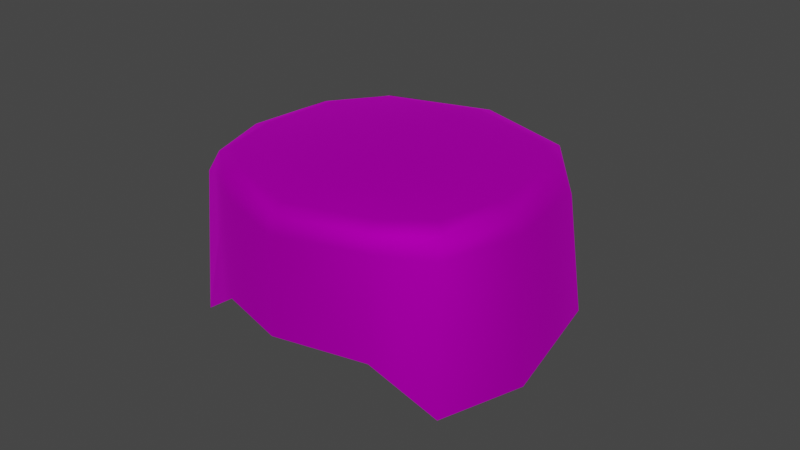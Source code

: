 # Source: Wig_Bob_Hair_Fresh.blend  (saved by Blender 4.1.24; exported with 4.5.12 LTS)
import bpy
from mathutils import Matrix  # noqa: F401  (used for matrix-valued properties, if any)

bpy.ops.wm.read_factory_settings(use_empty=True)
scene = bpy.context.scene
scene.name = 'Scene'

# ---- collections
col_collection = bpy.data.collections.new('Collection'); scene.collection.children.link(col_collection)

# ---- images (referenced by path relative to the original .blend; pixels are not part of the script)
import os
ASSET_DIR = os.environ.get("B2B_ASSET_DIR", "")  # directory of the original .blend (textures are referenced by path, not embedded)
HERE = os.path.dirname(os.path.abspath(__file__))  # packed textures are extracted next to this script under _unpacked/

def load_image(name, relpath, width, height, colorspace="sRGB"):
    """Load a texture the original file referenced (path relative to the .blend, or extracted next to this script)."""
    p = next((c for c in (os.path.join(HERE, relpath), os.path.join(ASSET_DIR, relpath)) if relpath and os.path.exists(c)), "")
    if p:
        img = bpy.data.images.load(p, check_existing=True)
        img.name = name
    else:  # same state as the original file: an image datablock whose file is absent (Cycles renders it pink)
        img = bpy.data.images.new(name, width, height)
        img.source = "FILE"
        img.filepath = "//" + (relpath or name)
    img.colorspace_settings.name = colorspace
    return img
img_f_haircurly_long_png = load_image('F_HairCurly_Long.png', 'F_HairCurly_Long.png', 1024, 1024, 'sRGB')

# ---- materials (node trees are filled in below, after node groups)
mat_10___default_001 = bpy.data.materials.new('10 - Default.001')
mat_10___default_001.use_transparent_shadow = False
mat_10___default_001.diffuse_color = (0.5882, 0.5882, 0.5882, 1.0)
mat_10___default_001.roughness = 0.8586
mat_10___default_001.specular_intensity = 0.0
mat_10___default_001.metallic = 1.0

# ---- material node trees
mat_10___default_001.use_nodes = True; mat_10___default_001.node_tree.nodes.clear()
_N = mat_10___default_001.node_tree.nodes; _L = mat_10___default_001.node_tree.links
n0 = _N.new('ShaderNodeBsdfPrincipled'); n0.name = 'Principled BSDF'; n0.location = (10, 300)
n0.distribution = 'GGX'
n0.subsurface_method = 'BURLEY'
n0.inputs[1].default_value = 1.0
n0.inputs[2].default_value = 0.8586
n0.inputs[3].default_value = 1.45
n0.inputs[13].default_value = 0.0
n0.inputs[27].default_value = (0.0, 0.0, 0.0, 1.0)
n1 = _N.new('ShaderNodeOutputMaterial'); n1.name = 'Material Output'; n1.location = (300, 300)
n2 = _N.new('ShaderNodeNormalMap'); n2.name = 'Normal Map'; n2.location = (-300, -300)
n2.label = 'Normal/Map'
n3 = _N.new('ShaderNodeTexImage'); n3.name = 'Image Texture'; n3.location = (-300, 600)
n3.image = img_f_haircurly_long_png
_L.new(n0.outputs[0], n1.inputs[0])
_L.new(n2.outputs[0], n0.inputs[5])
_L.new(n3.outputs[0], n0.inputs[0])
n1.is_active_output = True

# ---- world
world_world = bpy.data.worlds.new('World'); scene.world = world_world
world_world.use_nodes = True; world_world.node_tree.nodes.clear()
_N = world_world.node_tree.nodes; _L = world_world.node_tree.links
n0 = _N.new('ShaderNodeOutputWorld'); n0.name = 'World Output'; n0.location = (300, 300)
n1 = _N.new('ShaderNodeBackground'); n1.name = 'Background'; n1.location = (10, 300)
n1.inputs[0].default_value = (0.05088, 0.05088, 0.05088, 1.0)
_L.new(n1.outputs[0], n0.inputs[0])
n0.is_active_output = True
world_world.color = (0.05088, 0.05088, 0.05088)
world_world.use_sun_shadow = False
world_world.sun_shadow_jitter_overblur = 0.0

# ---- meshes
me_mesh_002 = bpy.data.meshes.new('Mesh.002')
me_mesh_002.from_pydata([(-1.719, -1.43, 0.01005), (-1.933, -0.3913, 1.789), (-2.06, -0.3846, 0.01509), (-1.651, -1.326, 1.789), (-1.815, 0.7407, 1.792), (-1.89, 0.9689, 0.2587), (-1.243, 1.452, 1.792), (-1.294, 1.718, 0.3009), (-0.0002703, 1.84, 1.793), (-0.0002703, 2.126, 0.3428), (-0.0002703, 2.126, 0.3428), (1.242, 1.452, 1.792), (1.293, 1.718, 0.3009), (-0.0002703, 1.84, 1.793), (1.815, 0.7407, 1.792), (1.89, 0.9689, 0.2587), (1.932, -0.3913, 1.789), (2.06, -0.3846, 0.01509), (1.65, -1.326, 1.789), (1.718, -1.43, 0.01005), (1.008, -1.681, 1.796), (1.014, -1.685, 0.5245), (-0.0002697, -1.999, 1.793), (-0.0002697, -2.044, 0.623), (-1.014, -1.685, 0.5245), (-1.006, -1.681, 1.796), (-1.252, 1.358, 2.008), (-1.55, 0.5929, 2.08), (-1.171, 1.144, 2.08), (-1.749, 0.6865, 2.008), (1.588, -1.211, 2.009), (1.647, -0.3735, 2.079), (1.449, -1.097, 2.079), (1.861, -0.388, 2.007), (1.013, -1.655, 2.008), (0.9607, -1.471, 2.078), (1.252, 1.358, 2.008), (-0.0002702, 1.528, 2.081), (1.17, 1.144, 2.08), (-0.0002702, 1.751, 2.009), (-1.861, -0.388, 2.007), (-1.449, -1.097, 2.079), (-1.648, -0.3735, 2.079), (-1.589, -1.211, 2.009), (-0.0002702, 1.751, 2.009), (-0.0002702, 1.528, 2.081), (1.749, 0.6865, 2.008), (1.55, 0.5929, 2.08), (-0.0002697, -1.97, 2.007), (-0.0002697, -1.777, 2.078), (-0.9589, -1.471, 2.078), (-1.012, -1.655, 2.008), (-0.000152, 1.039, 2.165), (0.0002418, 0.488, 2.181), (-0.0003093, -0.3735, 2.197), (0.0002814, -1.005, 2.164)], [], [(0, 1, 2), (1, 0, 3), (2, 4, 5), (4, 2, 1), (5, 6, 7), (6, 5, 4), (7, 8, 9), (8, 7, 6), (10, 11, 12), (11, 10, 13), (12, 14, 15), (14, 12, 11), (15, 16, 17), (16, 15, 14), (17, 18, 19), (18, 17, 16), (20, 19, 18), (19, 20, 21), (21, 22, 23), (22, 21, 20), (22, 24, 23), (24, 22, 25), (25, 0, 24), (0, 25, 3), (26, 27, 28), (27, 26, 29), (30, 31, 32), (31, 30, 33), (34, 32, 35), (32, 34, 30), (36, 37, 38), (37, 36, 39), (40, 41, 42), (41, 40, 43), (29, 42, 27), (42, 29, 40), (44, 28, 45), (28, 44, 26), (46, 38, 47), (38, 46, 36), (33, 47, 31), (47, 33, 46), (48, 35, 49), (35, 48, 34), (48, 50, 51), (50, 48, 49), (43, 50, 41), (50, 43, 51), (6, 29, 26), (29, 6, 4), (18, 33, 30), (33, 18, 16), (20, 30, 34), (30, 20, 18), (11, 39, 36), (39, 11, 13), (1, 43, 40), (43, 1, 3), (4, 40, 29), (40, 4, 1), (8, 26, 44), (26, 8, 6), (14, 36, 46), (36, 14, 11), (16, 46, 33), (46, 16, 14), (22, 34, 48), (34, 22, 20), (22, 51, 25), (51, 22, 48), (3, 51, 43), (51, 3, 25), (45, 28, 52), (28, 53, 52), (53, 28, 27), (27, 54, 53), (54, 27, 42), (54, 41, 55), (41, 54, 42), (55, 50, 49), (50, 55, 41), (37, 52, 38), (38, 53, 47), (53, 38, 52), (47, 54, 31), (54, 47, 53), (54, 32, 31), (32, 54, 55), (55, 35, 32), (35, 55, 49)])
me_mesh_002.polygons.foreach_set('use_smooth', [True] * 90)
_uv = me_mesh_002.uv_layers.new(name='uvs_0')
_uv.uv.foreach_set('vector', [0.8381, 0.9569, 0.7317, 0.7049, 0.935, 0.7843, 0.7317, 0.7049, 0.8381, 0.9569, 0.6856, 0.8057, 0.935, 0.7843, 0.741, 0.5707, 0.9339, 0.5618, 0.741, 0.5707, 0.935, 0.7843, 0.7317, 0.7049, 0.9339, 0.5618, 0.712, 0.4651, 0.899, 0.4145, 0.712, 0.4651, 0.9339, 0.5618, 0.741, 0.5707, 0.899, 0.4145, 0.6404, 0.3185, 0.8274, 0.2447, 0.6404, 0.3185, 0.899, 0.4145, 0.712, 0.4651, 0.1787, 0.233, 0.286, 0.4574, 0.101, 0.4, 0.286, 0.4574, 0.1787, 0.233, 0.3629, 0.3135, 0.101, 0.4, 0.2532, 0.5619, 0.06076, 0.546, 0.2532, 0.5619, 0.101, 0.4, 0.286, 0.4574, 0.06076, 0.546, 0.2575, 0.6964, 0.05142, 0.7683, 0.2575, 0.6964, 0.06076, 0.546, 0.2532, 0.5619, 0.05142, 0.7683, 0.2999, 0.7988, 0.1419, 0.9444, 0.2999, 0.7988, 0.05142, 0.7683, 0.2575, 0.6964, 0.3686, 0.8449, 0.1419, 0.9444, 0.2999, 0.7988, 0.1419, 0.9444, 0.3686, 0.8449, 0.3013, 0.9849, 0.3013, 0.9849, 0.4913, 0.8811, 0.4889, 1.02, 0.4913, 0.8811, 0.3013, 0.9849, 0.3686, 0.8449, 0.4913, 0.8811, 0.6775, 0.9914, 0.4889, 1.02, 0.6775, 0.9914, 0.4913, 0.8811, 0.6149, 0.8491, 0.6149, 0.8491, 0.8381, 0.9569, 0.6775, 0.9914, 0.8381, 0.9569, 0.6149, 0.8491, 0.6856, 0.8057, 0.6844, 0.4764, 0.6926, 0.5691, 0.6585, 0.4943, 0.6926, 0.5691, 0.6844, 0.4764, 0.7177, 0.5681, 0.3074, 0.78, 0.294, 0.6795, 0.3174, 0.7637, 0.294, 0.6795, 0.3074, 0.78, 0.274, 0.6867, 0.3742, 0.8258, 0.3174, 0.7637, 0.3774, 0.8042, 0.3174, 0.7637, 0.3742, 0.8258, 0.3074, 0.78, 0.3132, 0.4697, 0.4494, 0.3789, 0.3384, 0.4886, 0.4494, 0.3789, 0.3132, 0.4697, 0.4113, 0.3394, 0.7156, 0.6947, 0.6695, 0.77, 0.6958, 0.6867, 0.6695, 0.77, 0.7156, 0.6947, 0.6789, 0.7867, 0.7177, 0.5681, 0.6958, 0.6867, 0.6926, 0.5691, 0.6958, 0.6867, 0.7177, 0.5681, 0.7156, 0.6947, 0.5911, 0.3426, 0.6585, 0.4943, 0.5515, 0.3808, 0.6585, 0.4943, 0.5911, 0.3426, 0.6844, 0.4764, 0.2766, 0.5601, 0.3384, 0.4886, 0.3017, 0.562, 0.3384, 0.4886, 0.2766, 0.5601, 0.3132, 0.4697, 0.274, 0.6867, 0.3017, 0.562, 0.294, 0.6795, 0.3017, 0.562, 0.274, 0.6867, 0.2766, 0.5601, 0.4917, 0.8651, 0.3774, 0.8042, 0.492, 0.8443, 0.3774, 0.8042, 0.4917, 0.8651, 0.3742, 0.8258, 0.4917, 0.8651, 0.6075, 0.8078, 0.6099, 0.8295, 0.6075, 0.8078, 0.4917, 0.8651, 0.492, 0.8443, 0.6789, 0.7867, 0.6075, 0.8078, 0.6695, 0.77, 0.6075, 0.8078, 0.6789, 0.7867, 0.6099, 0.8295, 0.712, 0.4651, 0.7177, 0.5681, 0.6844, 0.4764, 0.7177, 0.5681, 0.712, 0.4651, 0.741, 0.5707, 0.2999, 0.7988, 0.274, 0.6867, 0.3074, 0.78, 0.274, 0.6867, 0.2999, 0.7988, 0.2575, 0.6964, 0.3686, 0.8449, 0.3074, 0.78, 0.3742, 0.8258, 0.3074, 0.78, 0.3686, 0.8449, 0.2999, 0.7988, 0.286, 0.4574, 0.4113, 0.3394, 0.3132, 0.4697, 0.4113, 0.3394, 0.286, 0.4574, 0.3629, 0.3135, 0.7317, 0.7049, 0.6789, 0.7867, 0.7156, 0.6947, 0.6789, 0.7867, 0.7317, 0.7049, 0.6856, 0.8057, 0.741, 0.5707, 0.7156, 0.6947, 0.7177, 0.5681, 0.7156, 0.6947, 0.741, 0.5707, 0.7317, 0.7049, 0.6404, 0.3185, 0.6844, 0.4764, 0.5911, 0.3426, 0.6844, 0.4764, 0.6404, 0.3185, 0.712, 0.4651, 0.2532, 0.5619, 0.3132, 0.4697, 0.2766, 0.5601, 0.3132, 0.4697, 0.2532, 0.5619, 0.286, 0.4574, 0.2575, 0.6964, 0.2766, 0.5601, 0.274, 0.6867, 0.2766, 0.5601, 0.2575, 0.6964, 0.2532, 0.5619, 0.4913, 0.8811, 0.3742, 0.8258, 0.4917, 0.8651, 0.3742, 0.8258, 0.4913, 0.8811, 0.3686, 0.8449, 0.4913, 0.8811, 0.6099, 0.8295, 0.6149, 0.8491, 0.6099, 0.8295, 0.4913, 0.8811, 0.4917, 0.8651, 0.6856, 0.8057, 0.6099, 0.8295, 0.6789, 0.7867, 0.6099, 0.8295, 0.6856, 0.8057, 0.6149, 0.8491, 0.5515, 0.3808, 0.6585, 0.4943, 0.4991, 0.4568, 0.6585, 0.4943, 0.4974, 0.5442, 0.4991, 0.4568, 0.4974, 0.5442, 0.6585, 0.4943, 0.6926, 0.5691, 0.6926, 0.5691, 0.4953, 0.6629, 0.4974, 0.5442, 0.4953, 0.6629, 0.6926, 0.5691, 0.6958, 0.6867, 0.4953, 0.6629, 0.6695, 0.77, 0.4937, 0.7461, 0.6695, 0.77, 0.4953, 0.6629, 0.6958, 0.6867, 0.4937, 0.7461, 0.6075, 0.8078, 0.492, 0.8443, 0.6075, 0.8078, 0.4937, 0.7461, 0.6695, 0.77, 0.4494, 0.3789, 0.4991, 0.4568, 0.3384, 0.4886, 0.3384, 0.4886, 0.4974, 0.5442, 0.3017, 0.562, 0.4974, 0.5442, 0.3384, 0.4886, 0.4991, 0.4568, 0.3017, 0.562, 0.4953, 0.6629, 0.294, 0.6795, 0.4953, 0.6629, 0.3017, 0.562, 0.4974, 0.5442, 0.4953, 0.6629, 0.3174, 0.7637, 0.294, 0.6795, 0.3174, 0.7637, 0.4953, 0.6629, 0.4937, 0.7461, 0.4937, 0.7461, 0.3774, 0.8042, 0.3174, 0.7637, 0.3774, 0.8042, 0.4937, 0.7461, 0.492, 0.8443])
_uv.active_render = True
_uv = me_mesh_002.uv_layers.new(name='UVChannel_1')
_uv.uv.foreach_set('vector', [0.0, 0.0, 0.0, 0.0, 0.0, 0.0, 0.0, 0.0, 0.0, 0.0, 0.0, 0.0, 0.0, 0.0, 0.0, 0.0, 0.0, 0.0, 0.0, 0.0, 0.0, 0.0, 0.0, 0.0, 0.0, 0.0, 0.0, 0.0, 0.0, 0.0, 0.0, 0.0, 0.0, 0.0, 0.0, 0.0, 0.0, 0.0, 0.0, 0.0, 0.0, 0.0, 0.0, 0.0, 0.0, 0.0, 0.0, 0.0, 0.0, 0.0, 0.0, 0.0, 0.0, 0.0, 0.0, 0.0, 0.0, 0.0, 0.0, 0.0, 0.0, 0.0, 0.0, 0.0, 0.0, 0.0, 0.0, 0.0, 0.0, 0.0, 0.0, 0.0, 0.0, 0.0, 0.0, 0.0, 0.0, 0.0, 0.0, 0.0, 0.0, 0.0, 0.0, 0.0, 0.0, 0.0, 0.0, 0.0, 0.0, 0.0, 0.0, 0.0, 0.0, 0.0, 0.0, 0.0, 0.0, 0.0, 0.0, 0.0, 0.0, 0.0, 0.0, 0.0, 0.0, 0.0, 0.0, 0.0, 0.0, 0.0, 0.0, 0.0, 0.0, 0.0, 0.0, 0.0, 0.0, 0.0, 0.0, 0.0, 0.0, 0.0, 0.0, 0.0, 0.0, 0.0, 0.0, 0.0, 0.0, 0.0, 0.0, 0.0, 0.0, 0.0, 0.0, 0.0, 0.0, 0.0, 0.0, 0.0, 0.0, 0.0, 0.0, 0.0, 0.0, 0.0, 0.0, 0.0, 0.0, 0.0, 0.0, 0.0, 0.0, 0.0, 0.0, 0.0, 0.0, 0.0, 0.0, 0.0, 0.0, 0.0, 0.0, 0.0, 0.0, 0.0, 0.0, 0.0, 0.0, 0.0, 0.0, 0.0, 0.0, 0.0, 0.0, 0.0, 0.0, 0.0, 0.0, 0.0, 0.0, 0.0, 0.0, 0.0, 0.0, 0.0, 0.0, 0.0, 0.0, 0.0, 0.0, 0.0, 0.0, 0.0, 0.0, 0.0, 0.0, 0.0, 0.0, 0.0, 0.0, 0.0, 0.0, 0.0, 0.0, 0.0, 0.0, 0.0, 0.0, 0.0, 0.0, 0.0, 0.0, 0.0, 0.0, 0.0, 0.0, 0.0, 0.0, 0.0, 0.0, 0.0, 0.0, 0.0, 0.0, 0.0, 0.0, 0.0, 0.0, 0.0, 0.0, 0.0, 0.0, 0.0, 0.0, 0.0, 0.0, 0.0, 0.0, 0.0, 0.0, 0.0, 0.0, 0.0, 0.0, 0.0, 0.0, 0.0, 0.0, 0.0, 0.0, 0.0, 0.0, 0.0, 0.0, 0.0, 0.0, 0.0, 0.0, 0.0, 0.0, 0.0, 0.0, 0.0, 0.0, 0.0, 0.0, 0.0, 0.0, 0.0, 0.0, 0.0, 0.0, 0.0, 0.0, 0.0, 0.0, 0.0, 0.0, 0.0, 0.0, 0.0, 0.0, 0.0, 0.0, 0.0, 0.0, 0.0, 0.0, 0.0, 0.0, 0.0, 0.0, 0.0, 0.0, 0.0, 0.0, 0.0, 0.0, 0.0, 0.0, 0.0, 0.0, 0.0, 0.0, 0.0, 0.0, 0.0, 0.0, 0.0, 0.0, 0.0, 0.0, 0.0, 0.0, 0.0, 0.0, 0.0, 0.0, 0.0, 0.0, 0.0, 0.0, 0.0, 0.0, 0.0, 0.0, 0.0, 0.0, 0.0, 0.0, 0.0, 0.0, 0.0, 0.0, 0.0, 0.0, 0.0, 0.0, 0.0, 0.0, 0.0, 0.0, 0.0, 0.0, 0.0, 0.0, 0.0, 0.0, 0.0, 0.0, 0.0, 0.0, 0.0, 0.0, 0.0, 0.0, 0.0, 0.0, 0.0, 0.0, 0.0, 0.0, 0.0, 0.0, 0.0, 0.0, 0.0, 0.0, 0.0, 0.0, 0.0, 0.0, 0.0, 0.0, 0.0, 0.0, 0.0, 0.0, 0.0, 0.0, 0.0, 0.0, 0.0, 0.0, 0.0, 0.0, 0.0, 0.0, 0.0, 0.0, 0.0, 0.0, 0.0, 0.0, 0.0, 0.0, 0.0, 0.0, 0.0, 0.0, 0.0, 0.0, 0.0, 0.0, 0.0, 0.0, 0.0, 0.0, 0.0, 0.0, 0.0, 0.0, 0.0, 0.0, 0.0, 0.0, 0.0, 0.0, 0.0, 0.0, 0.0, 0.0, 0.0, 0.0, 0.0, 0.0, 0.0, 0.0, 0.0, 0.0, 0.0, 0.0, 0.0, 0.0, 0.0, 0.0, 0.0, 0.0, 0.0, 0.0, 0.0, 0.0, 0.0, 0.0, 0.0, 0.0, 0.0, 0.0, 0.0, 0.0, 0.0, 0.0, 0.0, 0.0, 0.0, 0.0, 0.0, 0.0, 0.0, 0.0, 0.0, 0.0, 0.0, 0.0, 0.0, 0.0, 0.0, 0.0, 0.0, 0.0, 0.0, 0.0, 0.0, 0.0, 0.0, 0.0, 0.0, 0.0, 0.0, 0.0, 0.0, 0.0, 0.0, 0.0, 0.0, 0.0, 0.0, 0.0, 0.0, 0.0, 0.0, 0.0, 0.0, 0.0, 0.0, 0.0, 0.0, 0.0, 0.0, 0.0, 0.0, 0.0, 0.0, 0.0, 0.0, 0.0, 0.0, 0.0, 0.0, 0.0, 0.0, 0.0, 0.0, 0.0, 0.0, 0.0, 0.0, 0.0, 0.0, 0.0, 0.0, 0.0, 0.0, 0.0, 0.0, 0.0, 0.0, 0.0, 0.0, 0.0, 0.0, 0.0, 0.0, 0.0, 0.0, 0.0, 0.0, 0.0, 0.0])
me_mesh_002.materials.append(mat_10___default_001)
me_mesh_002.use_remesh_fix_poles = True
me_mesh_002.use_remesh_preserve_attributes = False
me_mesh_002.use_mirror_vertex_groups = False
me_mesh_002.update()
me_mesh_002.normals_split_custom_set([tuple(v) for v in zip(*[iter([-0.8137, -0.5784, 0.05833, -0.9752, -0.0965, 0.1993, -0.9918, -0.1093, 0.06566, -0.9752, -0.0965, 0.1993, -0.8137, -0.5784, 0.05833, -0.7459, -0.6357, 0.1988, -0.9918, -0.1093, 0.06566, -0.9073, 0.3664, 0.2064, -0.92, 0.3777, 0.1049, -0.9073, 0.3664, 0.2064, -0.9918, -0.1093, 0.06566, -0.9752, -0.0965, 0.1993, -0.92, 0.3777, 0.1049, -0.5376, 0.8033, 0.2564, -0.5552, 0.8152, 0.1648, -0.5376, 0.8033, 0.2564, -0.92, 0.3777, 0.1049, -0.9073, 0.3664, 0.2064, -0.5552, 0.8152, 0.1648, -0.0001517, 0.9588, 0.2841, -0.0001346, 0.9818, 0.1899, -0.0001517, 0.9588, 0.2841, -0.5552, 0.8152, 0.1648, -0.5376, 0.8033, 0.2564, 0.0001208, 0.9818, 0.1899, 0.5376, 0.8033, 0.2564, 0.5553, 0.8152, 0.1646, 0.5376, 0.8033, 0.2564, 0.0001208, 0.9818, 0.1899, 0.0001517, 0.9588, 0.2841, 0.5553, 0.8152, 0.1646, 0.9073, 0.3664, 0.2064, 0.92, 0.3776, 0.1049, 0.9073, 0.3664, 0.2064, 0.5553, 0.8152, 0.1646, 0.5376, 0.8033, 0.2564, 0.92, 0.3776, 0.1049, 0.9752, -0.09649, 0.1994, 0.9918, -0.1093, 0.06596, 0.9752, -0.09649, 0.1994, 0.92, 0.3776, 0.1049, 0.9073, 0.3664, 0.2064, 0.9918, -0.1093, 0.06596, 0.7463, -0.6352, 0.1987, 0.8138, -0.5782, 0.05821, 0.7463, -0.6352, 0.1987, 0.9918, -0.1093, 0.06596, 0.9752, -0.09649, 0.1994, 0.3928, -0.9111, 0.1253, 0.8138, -0.5782, 0.05821, 0.7463, -0.6352, 0.1987, 0.8138, -0.5782, 0.05821, 0.3928, -0.9111, 0.1253, 0.3829, -0.9232, 0.03332, 0.3829, -0.9232, 0.03332, -0.0002492, -0.9975, 0.07103, -0.0001808, -0.9998, 0.02106, -0.0002492, -0.9975, 0.07103, 0.3829, -0.9232, 0.03332, 0.3928, -0.9111, 0.1253, -0.0002492, -0.9975, 0.07103, -0.3828, -0.9232, 0.03363, -0.0001808, -0.9998, 0.02106, -0.3828, -0.9232, 0.03363, -0.0002492, -0.9975, 0.07103, -0.3925, -0.9112, 0.1254, -0.3925, -0.9112, 0.1254, -0.8137, -0.5784, 0.05833, -0.3828, -0.9232, 0.03363, -0.8137, -0.5784, 0.05833, -0.3925, -0.9112, 0.1254, -0.7459, -0.6357, 0.1988, -0.4396, 0.5859, 0.6807, -0.2034, 0.07311, 0.9764, -0.1443, 0.1682, 0.9751, -0.2034, 0.07311, 0.9764, -0.4396, 0.5859, 0.6807, -0.6937, 0.2653, 0.6696, 0.6073, -0.4228, 0.6726, 0.2172, -0.02435, 0.9758, 0.1971, -0.1383, 0.9706, 0.2172, -0.02435, 0.9758, 0.6073, -0.4228, 0.6726, 0.7298, -0.07413, 0.6796, 0.335, -0.695, 0.6362, 0.1971, -0.1383, 0.9706, 0.1156, -0.2173, 0.9692, 0.1971, -0.1383, 0.9706, 0.335, -0.695, 0.6362, 0.6073, -0.4228, 0.6726, 0.4397, 0.5859, 0.6807, -1.058e-06, 0.2465, 0.9691, 0.1444, 0.1684, 0.9751, -1.058e-06, 0.2465, 0.9691, 0.4397, 0.5859, 0.6807, 0.0001446, 0.7128, 0.7014, -0.7298, -0.07417, 0.6796, -0.197, -0.1386, 0.9706, -0.2172, -0.0244, 0.9758, -0.197, -0.1386, 0.9706, -0.7298, -0.07417, 0.6796, -0.6069, -0.4234, 0.6726, -0.6937, 0.2653, 0.6696, -0.2172, -0.0244, 0.9758, -0.2034, 0.07311, 0.9764, -0.2172, -0.0244, 0.9758, -0.6937, 0.2653, 0.6696, -0.7298, -0.07417, 0.6796, -0.0001439, 0.7128, 0.7014, -0.1443, 0.1682, 0.9751, -3.763e-05, 0.2465, 0.9691, -0.1443, 0.1682, 0.9751, -0.0001439, 0.7128, 0.7014, -0.4396, 0.5859, 0.6807, 0.6937, 0.2653, 0.6696, 0.1444, 0.1684, 0.9751, 0.2035, 0.07312, 0.9763, 0.1444, 0.1684, 0.9751, 0.6937, 0.2653, 0.6696, 0.4397, 0.5859, 0.6807, 0.7298, -0.07413, 0.6796, 0.2035, 0.07312, 0.9763, 0.2172, -0.02435, 0.9758, 0.2035, 0.07312, 0.9763, 0.7298, -0.07413, 0.6796, 0.6937, 0.2653, 0.6696, -0.0002602, -0.8153, 0.579, 0.1156, -0.2173, 0.9692, -8.853e-05, -0.2416, 0.9704, 0.1156, -0.2173, 0.9692, -0.0002602, -0.8153, 0.579, 0.335, -0.695, 0.6362, -0.0002602, -0.8153, 0.579, -0.1153, -0.2174, 0.9692, -0.3345, -0.695, 0.6364, -0.1153, -0.2174, 0.9692, -0.0002602, -0.8153, 0.579, -8.853e-05, -0.2416, 0.9704, -0.6069, -0.4234, 0.6726, -0.1153, -0.2174, 0.9692, -0.197, -0.1386, 0.9706, -0.1153, -0.2174, 0.9692, -0.6069, -0.4234, 0.6726, -0.3345, -0.695, 0.6364, -0.5376, 0.8033, 0.2564, -0.6937, 0.2653, 0.6696, -0.4396, 0.5859, 0.6807, -0.6937, 0.2653, 0.6696, -0.5376, 0.8033, 0.2564, -0.9073, 0.3664, 0.2064, 0.7463, -0.6352, 0.1987, 0.7298, -0.07413, 0.6796, 0.6073, -0.4228, 0.6726, 0.7298, -0.07413, 0.6796, 0.7463, -0.6352, 0.1987, 0.9752, -0.09649, 0.1994, 0.3928, -0.9111, 0.1253, 0.6073, -0.4228, 0.6726, 0.335, -0.695, 0.6362, 0.6073, -0.4228, 0.6726, 0.3928, -0.9111, 0.1253, 0.7463, -0.6352, 0.1987, 0.5376, 0.8033, 0.2564, 0.0001446, 0.7128, 0.7014, 0.4397, 0.5859, 0.6807, 0.0001446, 0.7128, 0.7014, 0.5376, 0.8033, 0.2564, 0.0001517, 0.9588, 0.2841, -0.9752, -0.0965, 0.1993, -0.6069, -0.4234, 0.6726, -0.7298, -0.07417, 0.6796, -0.6069, -0.4234, 0.6726, -0.9752, -0.0965, 0.1993, -0.7459, -0.6357, 0.1988, -0.9073, 0.3664, 0.2064, -0.7298, -0.07417, 0.6796, -0.6937, 0.2653, 0.6696, -0.7298, -0.07417, 0.6796, -0.9073, 0.3664, 0.2064, -0.9752, -0.0965, 0.1993, -0.0001517, 0.9588, 0.2841, -0.4396, 0.5859, 0.6807, -0.0001439, 0.7128, 0.7014, -0.4396, 0.5859, 0.6807, -0.0001517, 0.9588, 0.2841, -0.5376, 0.8033, 0.2564, 0.9073, 0.3664, 0.2064, 0.4397, 0.5859, 0.6807, 0.6937, 0.2653, 0.6696, 0.4397, 0.5859, 0.6807, 0.9073, 0.3664, 0.2064, 0.5376, 0.8033, 0.2564, 0.9752, -0.09649, 0.1994, 0.6937, 0.2653, 0.6696, 0.7298, -0.07413, 0.6796, 0.6937, 0.2653, 0.6696, 0.9752, -0.09649, 0.1994, 0.9073, 0.3664, 0.2064, -0.0002492, -0.9975, 0.07103, 0.335, -0.695, 0.6362, -0.0002602, -0.8153, 0.579, 0.335, -0.695, 0.6362, -0.0002492, -0.9975, 0.07103, 0.3928, -0.9111, 0.1253, -0.0002492, -0.9975, 0.07103, -0.3345, -0.695, 0.6364, -0.3925, -0.9112, 0.1254, -0.3345, -0.695, 0.6364, -0.0002492, -0.9975, 0.07103, -0.0002602, -0.8153, 0.579, -0.7459, -0.6357, 0.1988, -0.3345, -0.695, 0.6364, -0.6069, -0.4234, 0.6726, -0.3345, -0.695, 0.6364, -0.7459, -0.6357, 0.1988, -0.3925, -0.9112, 0.1254, -3.763e-05, 0.2465, 0.9691, -0.1443, 0.1682, 0.9751, -9.163e-06, 0.1001, 0.995, -0.1443, 0.1682, 0.9751, 4.03e-05, 0.02383, 0.9997, -9.163e-06, 0.1001, 0.995, 4.03e-05, 0.02383, 0.9997, -0.1443, 0.1682, 0.9751, -0.2034, 0.07311, 0.9764, -0.2034, 0.07311, 0.9764, -1.065e-05, -0.01107, 0.9999, 4.03e-05, 0.02383, 0.9997, -1.065e-05, -0.01107, 0.9999, -0.2034, 0.07311, 0.9764, -0.2172, -0.0244, 0.9758, -1.065e-05, -0.01107, 0.9999, -0.197, -0.1386, 0.9706, 1.498e-05, -0.06226, 0.9981, -0.197, -0.1386, 0.9706, -1.065e-05, -0.01107, 0.9999, -0.2172, -0.0244, 0.9758, 1.498e-05, -0.06226, 0.9981, -0.1153, -0.2174, 0.9692, -8.853e-05, -0.2416, 0.9704, -0.1153, -0.2174, 0.9692, 1.498e-05, -0.06226, 0.9981, -0.197, -0.1386, 0.9706, -1.058e-06, 0.2465, 0.9691, -9.163e-06, 0.1001, 0.995, 0.1444, 0.1684, 0.9751, 0.1444, 0.1684, 0.9751, 4.03e-05, 0.02383, 0.9997, 0.2035, 0.07312, 0.9763, 4.03e-05, 0.02383, 0.9997, 0.1444, 0.1684, 0.9751, -9.163e-06, 0.1001, 0.995, 0.2035, 0.07312, 0.9763, -1.065e-05, -0.01107, 0.9999, 0.2172, -0.02435, 0.9758, -1.065e-05, -0.01107, 0.9999, 0.2035, 0.07312, 0.9763, 4.03e-05, 0.02383, 0.9997, -1.065e-05, -0.01107, 0.9999, 0.1971, -0.1383, 0.9706, 0.2172, -0.02435, 0.9758, 0.1971, -0.1383, 0.9706, -1.065e-05, -0.01107, 0.9999, 1.498e-05, -0.06226, 0.9981, 1.498e-05, -0.06226, 0.9981, 0.1156, -0.2173, 0.9692, 0.1971, -0.1383, 0.9706, 0.1156, -0.2173, 0.9692, 1.498e-05, -0.06226, 0.9981, -8.853e-05, -0.2416, 0.9704])] * 3)])

# ---- objects
ob_boxofjars003 = bpy.data.objects.new('BoxOfJars003', me_mesh_002)

# ---- transforms, parenting, visibility, modifiers, constraints
ob_boxofjars003.location = (0.0, 0.0, 0.0)
ob_boxofjars003.rotation_euler = (-1.629e-07, 0.0, 0.0)
ob_boxofjars003.scale = (0.0254, 0.0254, 0.0254)
ob_boxofjars003.color = (0.8, 0.8, 0.8, 1.0)
ob_boxofjars003.lineart.crease_threshold = 0.0

# ---- collection membership
col_collection.objects.link(ob_boxofjars003)

# ---- scene / render settings (as saved in the file)
scene.frame_start = 1; scene.frame_end = 250; scene.frame_set(1)
scene.render.engine = 'BLENDER_EEVEE_NEXT'
scene.cycles.use_denoising = False
scene.cycles.samples = 128
scene.cycles.sampling_pattern = 'TABULATED_SOBOL'
scene.cycles.use_adaptive_sampling = False
scene.cycles.use_light_tree = False
scene.eevee.ray_tracing_options.trace_max_roughness = 0.0
scene.view_settings.view_transform = 'Filmic'
bpy.context.view_layer.update()

# ---- added for rendering (the .blend has no active camera and no usable light): camera, sun
cam_auto = bpy.data.cameras.new('AutoCamera')
cam_auto.lens = 50.0
cam_auto.sensor_width = 36.0
cam_auto.clip_end = 1000.0
ob_auto_camera = bpy.data.objects.new('AutoCamera', cam_auto)
scene.collection.objects.link(ob_auto_camera)
ob_auto_camera.location = (0.185038, -0.221006, 0.176061)
ob_auto_camera.rotation_euler = (1.09748, -7.21219e-08, 0.694738)
scene.camera = ob_auto_camera
light_auto_sun = bpy.data.lights.new('AutoSun', 'SUN')
light_auto_sun.energy = 3.0
light_auto_sun.angle = 0.0523599
ob_auto_sun = bpy.data.objects.new('AutoSun', light_auto_sun)
scene.collection.objects.link(ob_auto_sun)
ob_auto_sun.rotation_euler = (0.872665, 0.174533, 0.523599)
bpy.context.view_layer.update()
